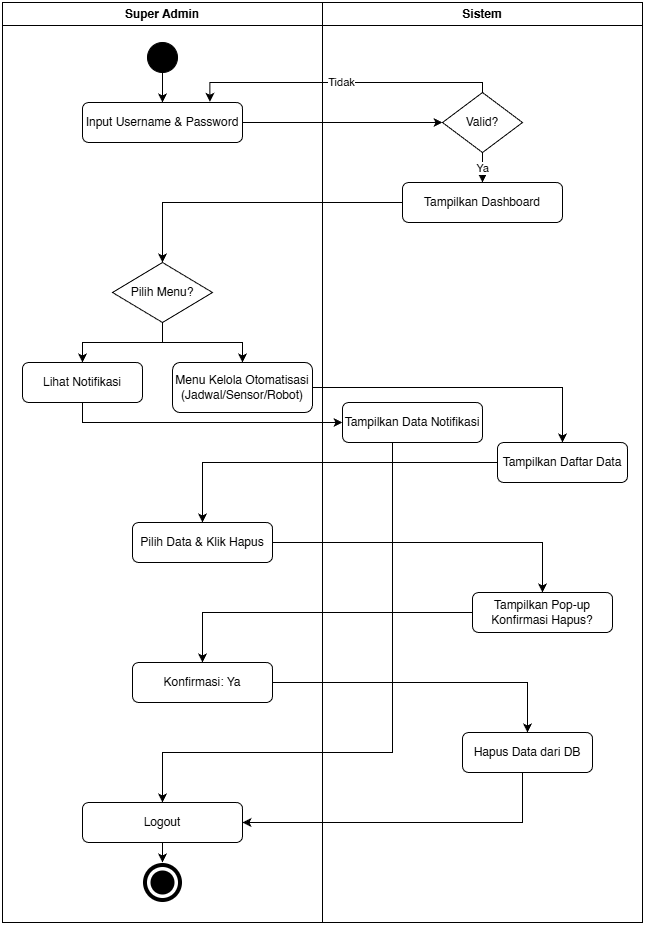

The diagram above was exported from draw.io. Its source (the exported page's mxGraphModel, read from the mxfile embedded in the PNG):
<mxGraphModel dx="1489" dy="877" grid="1" gridSize="10" guides="1" tooltips="1" connect="1" arrows="1" fold="1" page="1" pageScale="1" pageWidth="827" pageHeight="1169" math="0" shadow="0">
  <root>
    <mxCell id="0" />
    <mxCell id="1" parent="0" />
    <mxCell id="lane_admin" parent="1" style="swimlane;whiteSpace=wrap;html=1;startSize=23;" value="Super Admin" vertex="1">
      <mxGeometry height="920" width="320" x="40" y="40" as="geometry" />
    </mxCell>
    <mxCell id="start" parent="lane_admin" style="ellipse;whiteSpace=wrap;html=1;aspect=fixed;fillColor=#000000;" vertex="1">
      <mxGeometry height="30" width="30" x="145" y="40" as="geometry" />
    </mxCell>
    <mxCell id="act_login" parent="lane_admin" style="rounded=1;whiteSpace=wrap;html=1;" value="Input Username &amp; Password" vertex="1">
      <mxGeometry height="40" width="160" x="80" y="100" as="geometry" />
    </mxCell>
    <mxCell id="dec_menu" parent="lane_admin" style="rhombus;whiteSpace=wrap;html=1;" value="Pilih Menu?" vertex="1">
      <mxGeometry height="60" width="100" x="110" y="260" as="geometry" />
    </mxCell>
    <mxCell id="act_menu_notif" parent="lane_admin" style="rounded=1;whiteSpace=wrap;html=1;" value="Lihat Notifikasi" vertex="1">
      <mxGeometry height="40" width="120" x="20" y="360" as="geometry" />
    </mxCell>
    <mxCell id="act_menu_kelola" parent="lane_admin" style="rounded=1;whiteSpace=wrap;html=1;" value="Menu Kelola Otomatisasi&lt;div&gt;(Jadwal/Sensor/Robot)&lt;/div&gt;" vertex="1">
      <mxGeometry height="50" width="140" x="170" y="360" as="geometry" />
    </mxCell>
    <mxCell id="act_pilih_hapus" parent="lane_admin" style="rounded=1;whiteSpace=wrap;html=1;" value="Pilih Data &amp; Klik Hapus" vertex="1">
      <mxGeometry height="40" width="140" x="130" y="520" as="geometry" />
    </mxCell>
    <mxCell id="act_confirm" parent="lane_admin" style="rounded=1;whiteSpace=wrap;html=1;" value="Konfirmasi: Ya" vertex="1">
      <mxGeometry height="40" width="140" x="130" y="660" as="geometry" />
    </mxCell>
    <mxCell id="act_logout" parent="lane_admin" style="rounded=1;whiteSpace=wrap;html=1;" value="Logout" vertex="1">
      <mxGeometry height="40" width="160" x="80" y="800" as="geometry" />
    </mxCell>
    <mxCell id="end_inner" parent="lane_admin" style="ellipse;whiteSpace=wrap;html=1;aspect=fixed;fillColor=#000000;strokeColor=#000000;strokeWidth=4;" vertex="1">
      <mxGeometry height="20" width="20" x="150" y="870" as="geometry" />
    </mxCell>
    <mxCell id="end_outer" parent="lane_admin" style="ellipse;whiteSpace=wrap;html=1;aspect=fixed;fillColor=none;strokeColor=#000000;strokeWidth=4;" vertex="1">
      <mxGeometry height="35" width="35" x="142.5" y="862.5" as="geometry" />
    </mxCell>
    <mxCell id="lane_sys" parent="1" style="swimlane;whiteSpace=wrap;html=1;startSize=23;" value="Sistem" vertex="1">
      <mxGeometry height="920" width="320" x="360" y="40" as="geometry" />
    </mxCell>
    <mxCell id="dec_valid" parent="lane_sys" style="rhombus;whiteSpace=wrap;html=1;" value="Valid?" vertex="1">
      <mxGeometry height="60" width="80" x="120" y="90" as="geometry" />
    </mxCell>
    <mxCell id="act_dash" parent="lane_sys" style="rounded=1;whiteSpace=wrap;html=1;" value="Tampilkan Dashboard" vertex="1">
      <mxGeometry height="40" width="160" x="80" y="180" as="geometry" />
    </mxCell>
    <mxCell id="act_show_notif" parent="lane_sys" style="rounded=1;whiteSpace=wrap;html=1;" value="Tampilkan Data Notifikasi" vertex="1">
      <mxGeometry height="40" width="140" x="20" y="400" as="geometry" />
    </mxCell>
    <mxCell id="act_show_list" parent="lane_sys" style="rounded=1;whiteSpace=wrap;html=1;" value="Tampilkan Daftar Data" vertex="1">
      <mxGeometry height="40" width="130" x="175" y="440" as="geometry" />
    </mxCell>
    <mxCell id="act_prompt" parent="lane_sys" style="rounded=1;whiteSpace=wrap;html=1;" value="Tampilkan Pop-up&#10;Konfirmasi Hapus?" vertex="1">
      <mxGeometry height="40" width="140" x="150" y="590" as="geometry" />
    </mxCell>
    <mxCell id="act_delete_db" parent="lane_sys" style="rounded=1;whiteSpace=wrap;html=1;" value="Hapus Data dari DB" vertex="1">
      <mxGeometry height="40" width="130" x="140" y="730" as="geometry" />
    </mxCell>
    <mxCell id="e1" edge="1" parent="1" source="start" target="act_login">
      <mxGeometry relative="1" as="geometry" />
    </mxCell>
    <mxCell id="e2" edge="1" parent="1" source="act_login" target="dec_valid">
      <mxGeometry relative="1" as="geometry" />
    </mxCell>
    <mxCell id="e_fail" edge="1" parent="1" source="dec_valid" style="edgeStyle=orthogonalEdgeStyle;rounded=0;html=1;entryX=0.796;entryY=-0.016;entryDx=0;entryDy=0;entryPerimeter=0;exitX=0.5;exitY=0;exitDx=0;exitDy=0;" target="act_login" value="Tidak">
      <mxGeometry relative="1" as="geometry">
        <Array as="points">
          <mxPoint x="520" y="120" />
          <mxPoint x="247" y="120" />
        </Array>
      </mxGeometry>
    </mxCell>
    <mxCell id="e_ok" edge="1" parent="1" source="dec_valid" style="edgeStyle=orthogonalEdgeStyle;rounded=0;html=1;" target="act_dash" value="Ya">
      <mxGeometry relative="1" as="geometry" />
    </mxCell>
    <mxCell id="e_dash" edge="1" parent="1" source="act_dash" style="edgeStyle=orthogonalEdgeStyle;rounded=0;html=1;" target="dec_menu">
      <mxGeometry relative="1" as="geometry" />
    </mxCell>
    <mxCell id="e_to_notif" edge="1" parent="1" source="dec_menu" style="edgeStyle=orthogonalEdgeStyle;rounded=0;html=1;" target="act_menu_notif">
      <mxGeometry relative="1" as="geometry" />
    </mxCell>
    <mxCell id="e_to_kelola" edge="1" parent="1" source="dec_menu" style="edgeStyle=orthogonalEdgeStyle;rounded=0;html=1;" target="act_menu_kelola">
      <mxGeometry relative="1" as="geometry" />
    </mxCell>
    <mxCell id="e_back1" edge="1" parent="1" source="act_show_notif" style="edgeStyle=orthogonalEdgeStyle;rounded=0;html=1;">
      <mxGeometry relative="1" as="geometry">
        <Array as="points">
          <mxPoint x="430" y="790" />
          <mxPoint x="200" y="790" />
        </Array>
        <mxPoint x="200" y="840" as="targetPoint" />
      </mxGeometry>
    </mxCell>
    <mxCell id="e_sys_list" edge="1" parent="1" source="act_menu_kelola" style="edgeStyle=orthogonalEdgeStyle;rounded=0;html=1;" target="act_show_list">
      <mxGeometry relative="1" as="geometry" />
    </mxCell>
    <mxCell id="e_pilih" edge="1" parent="1" source="act_show_list" style="edgeStyle=orthogonalEdgeStyle;rounded=0;html=1;" target="act_pilih_hapus">
      <mxGeometry relative="1" as="geometry" />
    </mxCell>
    <mxCell id="e_prompt" edge="1" parent="1" source="act_pilih_hapus" style="edgeStyle=orthogonalEdgeStyle;rounded=0;html=1;" target="act_prompt">
      <mxGeometry relative="1" as="geometry" />
    </mxCell>
    <mxCell id="e_confirm" edge="1" parent="1" source="act_prompt" style="edgeStyle=orthogonalEdgeStyle;rounded=0;html=1;" target="act_confirm">
      <mxGeometry relative="1" as="geometry" />
    </mxCell>
    <mxCell id="e_do_delete" edge="1" parent="1" source="act_confirm" style="edgeStyle=orthogonalEdgeStyle;rounded=0;html=1;" target="act_delete_db">
      <mxGeometry relative="1" as="geometry" />
    </mxCell>
    <mxCell id="e_back2" edge="1" parent="1" source="act_delete_db" style="edgeStyle=orthogonalEdgeStyle;rounded=0;html=1;entryX=1;entryY=0.5;" target="act_logout">
      <mxGeometry relative="1" as="geometry">
        <Array as="points">
          <mxPoint x="560" y="860" />
        </Array>
      </mxGeometry>
    </mxCell>
    <mxCell id="e_end" edge="1" parent="1" source="act_logout">
      <mxGeometry relative="1" as="geometry">
        <mxPoint x="200" y="900" as="targetPoint" />
      </mxGeometry>
    </mxCell>
    <mxCell id="e_sys_notif" edge="1" parent="1" source="act_menu_notif" style="edgeStyle=orthogonalEdgeStyle;rounded=0;html=1;exitX=0.5;exitY=1;exitDx=0;exitDy=0;entryX=0;entryY=0.5;entryDx=0;entryDy=0;" target="act_show_notif">
      <mxGeometry relative="1" as="geometry">
        <mxPoint x="70" y="460.00448275862084" as="sourcePoint" />
        <mxPoint x="270" y="500.00448275862084" as="targetPoint" />
      </mxGeometry>
    </mxCell>
  </root>
</mxGraphModel>